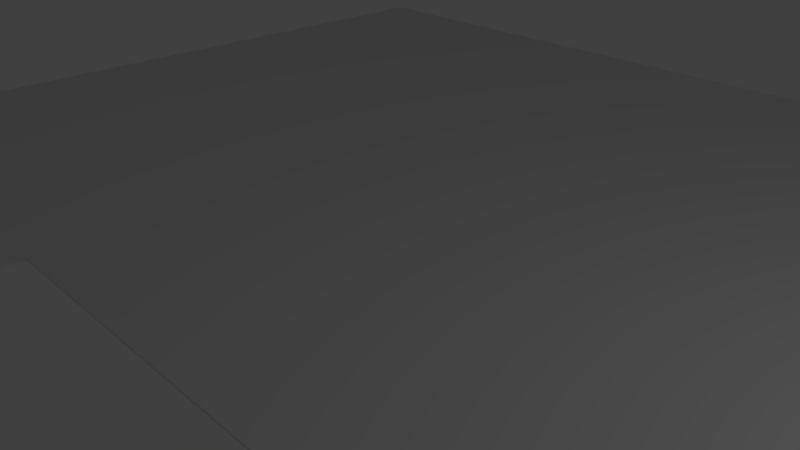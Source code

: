 # Source: ceiling_blend.blend  (saved by Blender 2.79.0; exported with 4.5.12 LTS)
import bpy
from mathutils import Matrix  # noqa: F401  (used for matrix-valued properties, if any)

bpy.ops.wm.read_factory_settings(use_empty=True)
scene = bpy.context.scene
scene.name = 'Scene'

# ---- collections
col_collection_1 = bpy.data.collections.new('Collection 1'); scene.collection.children.link(col_collection_1)

# ---- materials (node trees are filled in below, after node groups)
mat_material_001 = bpy.data.materials.new('Material.001')
mat_material_001.alpha_threshold = 0.0
mat_material_001.use_transparent_shadow = False
mat_material_001.roughness = 0.5

# ---- material node trees

# ---- world
world_world = bpy.data.worlds.new('World'); scene.world = world_world
world_world.color = (0.05088, 0.05088, 0.05088)
world_world.use_sun_shadow = False
world_world.sun_shadow_jitter_overblur = 0.0
world_world.cycles.sampling_method = 'MANUAL'

# ---- cameras
cam_camera = bpy.data.cameras.new('Camera')
cam_camera.clip_end = 100.0
cam_camera.lens = 35.0
cam_camera.sensor_width = 32.0
cam_camera.sensor_height = 18.0
cam_camera.ortho_scale = 7.314
cam_camera.dof.focus_distance = 0.0
cam_camera.dof.aperture_fstop = 128.0

# ---- lights
light_lamp = bpy.data.lights.new('Lamp', 'POINT')
light_lamp.transmission_factor = 0.0
light_lamp.cutoff_distance = 30.0
light_lamp.energy = 100.0
light_lamp.shadow_buffer_clip_start = 1.001
light_lamp.shadow_soft_size = 0.1
light_lamp.shadow_maximum_resolution = 0.006
light_lamp.use_absolute_resolution = True

# ---- meshes
me_cube_001 = bpy.data.meshes.new('Cube.001')
me_cube_001.from_pydata([(-1.0, -1.0, -1.0), (-1.0, -1.0, 1.0), (-1.0, 1.0, -1.0), (-1.0, 1.0, 1.0), (1.0, -1.0, -1.0), (1.0, -1.0, 1.0), (1.0, 1.0, -1.0), (1.0, 1.0, 1.0), (-1.0, -0.9486, -1.0), (-1.0, -0.9486, 1.0), (1.0, -0.9486, -1.0), (1.0, -0.9486, 1.0), (-1.0, -0.3265, 1.0), (1.0, -0.3265, -1.0), (-1.0, -0.3265, -1.0), (1.0, -0.3265, 1.0), (-0.3225, 1.0, -1.0), (-0.2873, 1.0, 1.0), (-0.3225, -1.0, -1.0), (-0.2873, -1.0, 1.0), (-0.2873, -0.9486, 1.0), (-0.2883, -0.9486, -1.0), (-0.2883, -0.3265, -1.0), (-0.2873, -0.3265, 1.0), (0.341, 1.0, 1.0), (0.341, -1.0, -1.0), (0.341, -0.9486, 1.0), (0.341, -0.3265, 1.0), (0.341, 1.0, -1.0), (0.341, -1.0, 1.0), (0.341, -0.9486, -1.0), (0.341, -0.3265, -1.0)], [], [(14, 12, 3, 2), (28, 24, 7, 6), (10, 11, 5, 4), (18, 19, 1, 0), (30, 10, 4, 25), (20, 9, 1, 19), (23, 12, 9, 20), (31, 13, 10, 30), (13, 15, 11, 10), (0, 1, 9, 8), (6, 7, 15, 13), (28, 6, 13, 31), (17, 3, 12, 23), (8, 9, 12, 14), (24, 17, 23, 27), (2, 16, 22, 14), (14, 22, 21, 8), (21, 22, 23, 20), (26, 20, 19, 29), (8, 21, 18, 0), (25, 29, 19, 18), (2, 3, 17, 16), (4, 5, 29, 25), (11, 26, 29, 5), (15, 27, 26, 11), (7, 24, 27, 15), (16, 28, 31, 22), (26, 27, 31, 30), (21, 30, 25, 18), (16, 17, 24, 28), (30, 21, 20, 26), (31, 27, 23, 22)])
_uv = me_cube_001.uv_layers.new(name='UVMap')
_uv.uv.foreach_set('vector', [0.683, 0.2048, 0.683, 0.000121, 0.8188, 0.0001209, 0.8188, 0.2048, 0.1373, 0.2048, 0.1373, 0.0001214, 0.2048, 0.0001214, 0.2048, 0.2048, 0.4042, 0.2048, 0.4042, 0.0001211, 0.4094, 0.0001211, 0.4094, 0.2048, 0.5448, 0.2048, 0.5412, 0.000121, 0.6141, 0.000121, 0.6141, 0.2048, 0.1373, 0.4044, 0.2048, 0.4044, 0.2048, 0.4097, 0.1373, 0.4097, 0.278, 0.2103, 0.205, 0.2103, 0.205, 0.205, 0.278, 0.205, 0.278, 0.2739, 0.205, 0.2739, 0.205, 0.2103, 0.278, 0.2103, 0.1373, 0.3408, 0.2048, 0.3408, 0.2048, 0.4044, 0.1373, 0.4044, 0.3405, 0.2048, 0.3405, 0.0001212, 0.4042, 0.0001211, 0.4042, 0.2048, 0.6141, 0.2048, 0.6141, 0.000121, 0.6194, 0.000121, 0.6194, 0.2048, 0.2048, 0.2048, 0.2048, 0.0001214, 0.3405, 0.0001212, 0.3405, 0.2048, 0.1373, 0.205, 0.2048, 0.205, 0.2048, 0.3408, 0.1373, 0.3408, 0.278, 0.4097, 0.205, 0.4097, 0.205, 0.2739, 0.278, 0.2739, 0.6194, 0.2048, 0.6194, 0.000121, 0.683, 0.000121, 0.683, 0.2048, 0.3422, 0.4097, 0.278, 0.4097, 0.278, 0.2739, 0.3422, 0.2739, 0.0001209, 0.205, 0.06944, 0.205, 0.07295, 0.3408, 0.000121, 0.3408, 0.000121, 0.3408, 0.07295, 0.3408, 0.07295, 0.4044, 0.000121, 0.4044, 0.9999, 0.0001209, 0.9999, 0.1762, 0.8568, 0.697, 0.8377, 0.7214, 0.3422, 0.2103, 0.278, 0.2103, 0.278, 0.205, 0.3422, 0.205, 0.000121, 0.4044, 0.07295, 0.4044, 0.06944, 0.4097, 0.0001209, 0.4097, 0.4769, 0.2048, 0.4769, 0.0001211, 0.5412, 0.000121, 0.5448, 0.2048, 0.0001211, 0.2048, 0.0001209, 0.0001216, 0.07306, 0.0001215, 0.06944, 0.2048, 0.4094, 0.2048, 0.4094, 0.0001211, 0.4769, 0.0001211, 0.4769, 0.2048, 0.4097, 0.2103, 0.3422, 0.2103, 0.3422, 0.205, 0.4097, 0.205, 0.4097, 0.2739, 0.3422, 0.2739, 0.3422, 0.2103, 0.4097, 0.2103, 0.4097, 0.4097, 0.3422, 0.4097, 0.3422, 0.2739, 0.4097, 0.2739, 0.06944, 0.205, 0.1373, 0.205, 0.1373, 0.3408, 0.07295, 0.3408, 0.819, 0.8431, 0.8557, 0.7415, 0.9555, 0.2371, 0.9288, 0.1767, 0.07295, 0.4044, 0.1373, 0.4044, 0.1373, 0.4097, 0.06944, 0.4097, 0.06944, 0.2048, 0.07306, 0.0001215, 0.1373, 0.0001214, 0.1373, 0.2048, 0.9288, 0.1767, 0.9999, 0.0001209, 0.8377, 0.7214, 0.819, 0.8431, 0.9555, 0.2371, 0.8557, 0.7415, 0.8568, 0.697, 0.9999, 0.1762])
me_cube_001.materials.append(mat_material_001)
me_cube_001.use_remesh_preserve_volume = False
me_cube_001.use_remesh_preserve_attributes = False
me_cube_001.use_mirror_vertex_groups = False
me_cube_001.update()

# ---- objects
ob_cube = bpy.data.objects.new('Cube', me_cube_001)
ob_lamp = bpy.data.objects.new('Lamp', light_lamp)
ob_camera = bpy.data.objects.new('Camera', cam_camera)

# ---- transforms, parenting, visibility, modifiers, constraints
ob_cube.location = (0.0, 0.0, 0.0)
ob_cube.scale = (10.0, 10.0, 0.02)
ob_cube.lineart.crease_threshold = 0.0
ob_lamp.location = (9.06, 1.005, 5.904)
ob_lamp.rotation_euler = (0.6503, 0.05522, 1.866)
ob_lamp.lock_rotations_4d = False
ob_lamp.empty_display_type = 'ARROWS'
ob_lamp.color = (0.0, 0.0, 0.0, 0.0)
ob_lamp.lineart.crease_threshold = 0.0
ob_camera.location = (7.481, -6.508, 5.344)
ob_camera.rotation_euler = (1.109, 0.0, 0.8149)
ob_camera.lock_rotations_4d = False
ob_camera.empty_display_type = 'ARROWS'
ob_camera.color = (0.0, 0.0, 0.0, 0.0)
ob_camera.display_type = 'WIRE'
ob_camera.lineart.crease_threshold = 0.0

# ---- collection membership
col_collection_1.objects.link(ob_cube)
col_collection_1.objects.link(ob_lamp)
col_collection_1.objects.link(ob_camera)

# ---- scene / render settings (as saved in the file)
scene.camera = ob_camera
scene.frame_start = 1; scene.frame_end = 250; scene.frame_set(1)
scene.render.engine = 'BLENDER_EEVEE_NEXT'
scene.render.resolution_percentage = 50
scene.render.dither_intensity = 0.0
scene.cycles.use_denoising = False
scene.cycles.samples = 128
scene.cycles.sampling_pattern = 'TABULATED_SOBOL'
scene.cycles.use_adaptive_sampling = False
scene.cycles.use_light_tree = False
scene.cycles.blur_glossy = 0.0
scene.cycles.sample_clamp_indirect = 0.0
scene.view_settings.view_transform = 'Standard'
bpy.context.view_layer.update()
